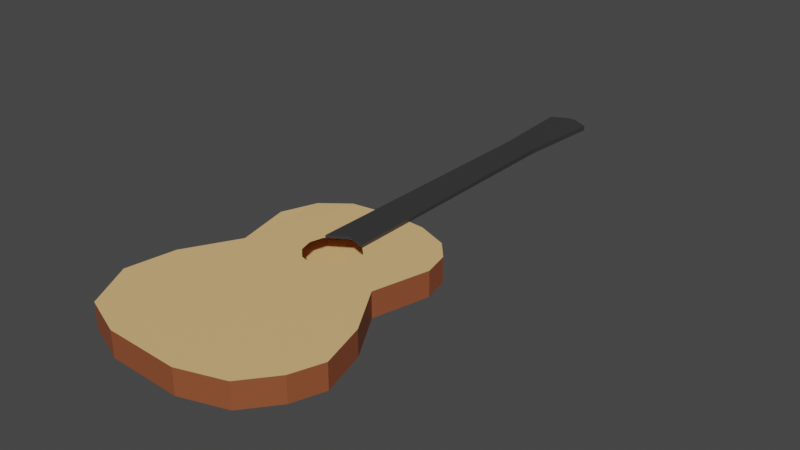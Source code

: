 # Source: guitar.blend  (saved by Blender 2.80.75; exported with 4.5.12 LTS)
import bpy
from mathutils import Matrix  # noqa: F401  (used for matrix-valued properties, if any)

bpy.ops.wm.read_factory_settings(use_empty=True)
scene = bpy.context.scene
scene.name = 'Scene'

# ---- collections
col_collection = bpy.data.collections.new('Collection'); scene.collection.children.link(col_collection)

# ---- materials (node trees are filled in below, after node groups)
mat_material = bpy.data.materials.new('Material')
mat_material.use_transparent_shadow = False
mat_vaaleanruskea = bpy.data.materials.new('vaaleanruskea')
mat_vaaleanruskea.use_transparent_shadow = False
mat_tummanruskea = bpy.data.materials.new('tummanruskea')
mat_tummanruskea.use_transparent_shadow = False
mat_musta = bpy.data.materials.new('musta')
mat_musta.use_transparent_shadow = False

# ---- material node trees
mat_material.use_nodes = True; mat_material.node_tree.nodes.clear()
_N = mat_material.node_tree.nodes; _L = mat_material.node_tree.links
n0 = _N.new('ShaderNodeOutputMaterial'); n0.name = 'Material Output'; n0.location = (300, 300)
n1 = _N.new('ShaderNodeBsdfPrincipled'); n1.name = 'Principled BSDF'; n1.location = (10, 300)
n1.distribution = 'GGX'
n1.subsurface_method = 'BURLEY'
n1.inputs[3].default_value = 1.45
n1.inputs[27].default_value = (0.0, 0.0, 0.0, 1.0)
n1.inputs[28].default_value = 1.0
_L.new(n1.outputs[0], n0.inputs[0])
n0.is_active_output = True
mat_vaaleanruskea.use_nodes = True; mat_vaaleanruskea.node_tree.nodes.clear()
_N = mat_vaaleanruskea.node_tree.nodes; _L = mat_vaaleanruskea.node_tree.links
n0 = _N.new('ShaderNodeOutputMaterial'); n0.name = 'Material Output'; n0.location = (300, 300)
n1 = _N.new('ShaderNodeBsdfPrincipled'); n1.name = 'Principled BSDF'; n1.location = (10, 300)
n1.distribution = 'GGX'
n1.subsurface_method = 'BURLEY'
n1.inputs[0].default_value = (0.8, 0.5092, 0.2231, 1.0)
n1.inputs[3].default_value = 1.45
n1.inputs[27].default_value = (0.0, 0.0, 0.0, 1.0)
n1.inputs[28].default_value = 1.0
_L.new(n1.outputs[0], n0.inputs[0])
n0.is_active_output = True
mat_tummanruskea.use_nodes = True; mat_tummanruskea.node_tree.nodes.clear()
_N = mat_tummanruskea.node_tree.nodes; _L = mat_tummanruskea.node_tree.links
n0 = _N.new('ShaderNodeOutputMaterial'); n0.name = 'Material Output'; n0.location = (300, 300)
n1 = _N.new('ShaderNodeBsdfPrincipled'); n1.name = 'Principled BSDF'; n1.location = (10, 300)
n1.distribution = 'GGX'
n1.subsurface_method = 'BURLEY'
n1.inputs[0].default_value = (0.2874, 0.08022, 0.03071, 1.0)
n1.inputs[3].default_value = 1.45
n1.inputs[27].default_value = (0.0, 0.0, 0.0, 1.0)
n1.inputs[28].default_value = 1.0
_L.new(n1.outputs[0], n0.inputs[0])
n0.is_active_output = True
mat_musta.use_nodes = True; mat_musta.node_tree.nodes.clear()
_N = mat_musta.node_tree.nodes; _L = mat_musta.node_tree.links
n0 = _N.new('ShaderNodeOutputMaterial'); n0.name = 'Material Output'; n0.location = (300, 300)
n1 = _N.new('ShaderNodeBsdfPrincipled'); n1.name = 'Principled BSDF'; n1.location = (10, 300)
n1.distribution = 'GGX'
n1.subsurface_method = 'BURLEY'
n1.inputs[0].default_value = (0.0376, 0.0376, 0.0376, 1.0)
n1.inputs[3].default_value = 1.45
n1.inputs[27].default_value = (0.0, 0.0, 0.0, 1.0)
n1.inputs[28].default_value = 1.0
_L.new(n1.outputs[0], n0.inputs[0])
n0.is_active_output = True

# ---- world
world_world = bpy.data.worlds.new('World'); scene.world = world_world
world_world.use_nodes = True; world_world.node_tree.nodes.clear()
_N = world_world.node_tree.nodes; _L = world_world.node_tree.links
n0 = _N.new('ShaderNodeOutputWorld'); n0.name = 'World Output'; n0.location = (300, 300)
n1 = _N.new('ShaderNodeBackground'); n1.name = 'Background'; n1.location = (10, 300)
n1.inputs[0].default_value = (0.05088, 0.05088, 0.05088, 1.0)
_L.new(n1.outputs[0], n0.inputs[0])
n0.is_active_output = True
world_world.color = (0.05088, 0.05088, 0.05088)
world_world.use_sun_shadow = False
world_world.sun_shadow_jitter_overblur = 0.0

# ---- meshes
me_plane_001 = bpy.data.meshes.new('Plane.001')
me_plane_001.from_pydata([(-0.1666, -0.6289, 0.2241), (0.1409, -0.5785, 0.2241), (-0.1327, 1.622, 0.2344), (0.123, 1.622, 0.2344), (-0.168, 2.348, 0.2344), (-0.01958, 2.424, 0.2344), (0.03706, 2.422, 0.2344), (0.1821, 2.349, 0.2344), (-0.1666, -0.6289, 0.2014), (0.1409, -0.5785, 0.2014), (-0.1327, 1.622, 0.1938), (0.123, 1.622, 0.1938), (-0.168, 2.348, 0.1938), (-0.01958, 2.424, 0.1938), (0.03706, 2.422, 0.1938), (0.1821, 2.349, 0.1938), (-0.00484, -0.5293, 0.2241), (-0.00484, 1.622, 0.2344), (-0.00484, -0.5293, 0.2014), (-0.00484, 1.622, 0.1938), (0.06604, -0.04481, -0.01053), (0.06409, 0.2225, 0.1983), (-0.06604, -0.04481, -0.01053), (-0.06799, 0.2225, 0.1983), (0.06604, 0.0292, -0.01053), (0.06604, 0.2255, 0.1462), (-0.06604, 0.2255, 0.1462), (-0.06604, 0.0292, -0.01053), (-0.06604, 0.0292, 0.1462), (0.06604, 0.0292, 0.1462), (-0.6128, -1.0, 0.0), (-0.6145, -0.2385, -0.004995), (-0.7178, -0.534, 0.0), (0.5263, -0.1519, -5.014e-05), (0.7085, -0.5231, 0.0), (0.5882, -0.9869, 0.0), (0.8258, -1.39, 0.0), (0.9295, -1.774, 0.0), (0.6276, -2.286, 0.0), (0.2568, -2.406, 0.0), (-0.7115, -2.244, 0.0), (-0.8543, -1.434, 0.0), (-0.9228, -1.844, 0.0), (-0.7178, -0.534, 0.1992), (-0.6145, -0.2385, 0.1942), (-0.03524, -0.02868, 0.1992), (0.5263, -0.1519, 0.1992), (-0.6128, -1.0, 0.1992), (0.7085, -0.5231, 0.1992), (0.5882, -0.9869, 0.1992), (0.8258, -1.39, 0.1992), (0.9295, -1.774, 0.1992), (0.6276, -2.286, 0.1992), (0.2568, -2.406, 0.1992), (-0.7115, -2.244, 0.1992), (-0.9228, -1.844, 0.1992), (-0.8543, -1.434, 0.1992), (-0.3535, -2.385, 0.0), (-0.3535, -2.385, 0.1992), (0.8355, -2.03, 0.0), (0.8355, -2.03, 0.1992), (-0.3953, -0.07481, -0.002498), (-0.3953, -0.07481, 0.1967), (0.265, -0.04859, -2.507e-05), (0.265, -0.04859, 0.1992), (0.6598, -0.3061, -2.507e-05), (0.6598, -0.3061, 0.1992), (-0.7178, -0.534, -0.009126), (-0.6145, -0.2385, -0.01412), (0.265, -0.0486, -0.009151), (0.5263, -0.1519, -0.009176), (-0.3953, -0.07482, -0.01162), (-0.6128, -1.0, -0.009126), (0.6598, -0.3061, -0.009151), (0.7085, -0.5231, -0.009126), (0.5882, -0.9869, -0.009126), (0.8258, -1.39, -0.009126), (0.9295, -1.774, -0.009126), (0.8355, -2.03, -0.009126), (0.6276, -2.286, -0.009126), (0.2568, -2.406, -0.009126), (-0.3535, -2.385, -0.009126), (-0.7115, -2.244, -0.009126), (-0.9228, -1.844, -0.009126), (-0.8543, -1.434, -0.009126), (0.01116, -0.9676, 0.1992), (0.122, -0.9379, 0.1992), (-0.09964, -0.9379, 0.1992), (-0.1807, -0.8568, 0.1992), (0.2031, -0.8568, 0.1992), (0.2328, -0.746, 0.1992), (-0.2104, -0.746, 0.1992), (0.2031, -0.6352, 0.1992), (-0.1807, -0.6352, 0.1992), (0.122, -0.5541, 0.1992), (-0.09964, -0.5541, 0.1992), (0.01116, -0.5244, 0.1992), (0.06594, -0.04496, -7.926e-06), (0.06602, -0.04483, -0.009134), (-0.06613, -0.04496, -7.472e-05), (-0.06605, -0.04483, -0.009201), (0.06604, -0.0354, -8.455e-06), (0.06604, -0.0354, -0.009134), (-0.06604, -0.03262, -0.0002136), (-0.06604, -0.03263, -0.009339), (0.06409, -0.03527, 0.1983), (-0.03524, -0.02868, 0.1983), (-0.06799, -0.03287, 0.1983)], [], [(16, 1, 3, 17), (7, 6, 5, 4, 2, 17, 3), (18, 19, 11, 9), (15, 11, 19, 10, 12, 13, 14), (6, 14, 13, 5), (4, 12, 10, 2), (1, 9, 11, 3), (2, 10, 8, 0), (7, 15, 14, 6), (5, 13, 12, 4), (16, 18, 9, 1), (3, 11, 15, 7), (0, 8, 18, 16), (8, 10, 19, 18), (0, 16, 17, 2), (21, 23, 107, 106, 105), (28, 27, 22, 100, 104, 103, 107, 23, 26), (21, 25, 26, 23), (27, 28, 29, 24), (26, 25, 29, 28), (27, 24, 20, 22), (20, 24, 29, 25, 21, 105, 101, 102, 98), (32, 30, 41, 42, 40, 57, 39, 38, 59, 37, 36, 35, 34, 65, 33, 63, 101, 97, 99, 103, 61, 31), (38, 39, 80, 79), (43, 47, 56, 88, 91, 93, 95, 96, 94, 92, 66, 46, 64, 45, 62, 44), (41, 42, 55, 56), (65, 33, 46, 66), (30, 41, 56, 47), (35, 34, 48, 49), (42, 40, 54, 55), (36, 35, 49, 50), (37, 36, 50, 51), (31, 32, 43, 44), (59, 37, 51, 60), (63, 101, 105, 106, 45, 64), (39, 38, 52, 53), (61, 31, 44, 62), (57, 39, 53, 58), (32, 30, 47, 43), (40, 57, 58, 54), (38, 59, 60, 52), (33, 63, 64, 46), (34, 65, 66, 48), (67, 68, 71, 104, 100, 98, 102, 69, 70, 73, 74, 75, 76, 77, 78, 79, 80, 81, 82, 83, 84, 72), (61, 103, 104, 71), (33, 65, 73, 70), (57, 40, 82, 81), (30, 32, 67, 72), (31, 61, 71, 68), (42, 41, 84, 83), (65, 34, 74, 73), (41, 30, 72, 84), (39, 57, 81, 80), (34, 35, 75, 74), (40, 42, 83, 82), (35, 36, 76, 75), (36, 37, 77, 76), (32, 31, 68, 67), (37, 59, 78, 77), (59, 38, 79, 78), (63, 33, 70, 69), (66, 92, 90, 89, 86, 85, 87, 88, 56, 55, 54, 58, 53, 52, 60, 51, 50, 49, 48), (98, 100, 22, 20), (106, 107, 103, 61, 62, 45), (102, 101, 63, 69)])
me_plane_001.polygons.foreach_set('material_index', [3, 3, 0, 0, 3, 3, 3, 3, 3, 3, 3, 3, 3, 0, 3, 0, 2, 2, 2, 0, 0, 2, 1, 2, 1, 2, 2, 2, 2, 2, 2, 2, 2, 2, 2, 2, 2, 2, 2, 2, 2, 2, 2, 1, 2, 2, 2, 2, 2, 2, 2, 2, 2, 2, 2, 2, 2, 2, 2, 2, 2, 1, 0, 2, 2])
_uv = me_plane_001.uv_layers.new(name='UVMap')
_uv.uv.foreach_set('vector', [0.5, 0.0, 1.0, 0.0, 1.0, 1.0, 0.5, 1.0, 0.0, 0.0, 0.0, 0.0, 0.0, 0.0, 0.0, 0.0, 0.0, 1.0, 0.5, 1.0, 1.0, 1.0, 0.5, 0.0, 0.5, 1.0, 1.0, 1.0, 1.0, 0.0, 0.0, 0.0, 1.0, 1.0, 0.5, 1.0, 0.0, 1.0, 0.0, 0.0, 0.0, 0.0, 0.0, 0.0, 0.0, 0.0, 0.0, 0.0, 0.0, 0.0, 0.0, 0.0, 0.0, 0.0, 0.0, 0.0, 0.0, 1.0, 0.0, 1.0, 1.0, 0.0, 1.0, 0.0, 1.0, 1.0, 1.0, 1.0, 0.0, 1.0, 0.0, 1.0, 0.0, 0.0, 0.0, 0.0, 0.0, 0.0, 0.0, 0.0, 0.0, 0.0, 0.0, 0.0, 0.0, 0.0, 0.0, 0.0, 0.0, 0.0, 0.0, 0.0, 0.5, 0.0, 0.5, 0.0, 1.0, 0.0, 1.0, 0.0, 1.0, 1.0, 1.0, 1.0, 0.0, 0.0, 0.0, 0.0, 0.0, 0.0, 0.0, 0.0, 0.5, 0.0, 0.5, 0.0, 0.0, 0.0, 0.0, 1.0, 0.5, 1.0, 0.5, 0.0, 0.0, 0.0, 0.5, 0.0, 0.5, 1.0, 0.0, 1.0, 0.125, 0.5, 0.375, 0.5, 0.375, 0.7362, 0.313, 0.7323, 0.125, 0.7384, 0.5, 0.625, 0.625, 0.625, 0.625, 0.75, 0.6234, 0.75, 0.6236, 0.7295, 0.613, 0.7298, 0.375, 0.7362, 0.375, 0.5, 0.5, 0.5, 0.375, 0.25, 0.5, 0.25, 0.5, 0.5, 0.375, 0.5, 0.625, 0.625, 0.5, 0.625, 0.5, 0.125, 0.875, 0.625, 0.5, 0.5, 0.5, 0.25, 0.5, 0.125, 0.5, 0.625, 0.625, 0.625, 0.875, 0.625, 0.875, 0.75, 0.625, 0.75, 0.625, 0.0, 0.625, 0.125, 0.5, 0.125, 0.5, 0.25, 0.375, 0.25, 0.375, 0.0116, 0.6127, 0.01557, 0.6234, 0.0158, 0.6233, 0.0, 0.0, 0.0, 0.0, 0.0, 0.0, 0.0, 0.0, 0.0, 0.0, 0.0, 0.0, 0.0, 0.0, 0.0, 0.0, 0.0, 0.0, 0.0, 0.0, 0.0, 0.0, 0.0, 0.0, 0.0, 0.0, 0.0, 0.0, 0.0, 0.0, 0.0, 0.0, 0.0, 0.0, 0.0, 0.0, 0.0, 0.0, 0.0, 0.0, 0.0, 0.0, 0.0, 0.0, 0.0, 0.0, 0.0, 0.0, 0.0, 0.0, 0.0, 0.0, 0.0, 0.0, 0.0, 0.0, 0.0, 0.0, 0.0, 0.0, 0.0, 0.0, 0.0, 0.0, 0.0, 0.0, 0.0, 0.0, 0.0, 0.0, 0.0, 0.0, 0.0, 0.0, 0.0, 0.0, 0.0, 0.0, 0.0, 0.0, 0.0, 0.0, 0.0, 0.0, 0.0, 0.0, 0.0, 0.0, 0.0, 0.0, 0.0, 0.0, 0.0, 0.0, 0.0, 0.0, 0.0, 0.0, 0.0, 0.0, 0.0, 0.0, 0.0, 0.0, 0.0, 0.0, 0.0, 0.0, 0.0, 0.0, 0.0, 0.0, 0.0, 0.0, 0.0, 0.0, 0.0, 0.0, 0.0, 0.0, 0.0, 0.0, 0.0, 0.0, 0.0, 0.0, 0.0, 0.0, 0.0, 0.0, 0.0, 0.0, 0.0, 0.0, 0.0, 0.0, 0.0, 0.0, 0.0, 0.0, 0.0, 0.0, 0.0, 0.0, 0.0, 0.0, 0.0, 0.0, 0.0, 0.0, 0.0, 0.0, 0.0, 0.0, 0.0, 0.0, 0.0, 0.0, 0.0, 0.0, 0.0, 0.0, 0.0, 0.0, 0.0, 0.0, 0.0, 0.0, 0.0, 0.0, 0.0, 0.0, 0.0, 0.0, 0.0, 0.0, 0.0, 0.0, 0.0, 0.0, 0.0, 0.0, 0.0, 0.0, 0.0, 0.0, 0.0, 0.0, 0.0, 0.0, 0.0, 0.0, 0.0, 0.0, 0.0, 0.0, 0.0, 0.0, 0.0, 0.0, 0.0, 0.0, 0.0, 0.0, 0.0, 0.0, 0.0, 0.0, 0.0, 0.0, 0.0, 0.0, 0.0, 0.0, 0.0, 0.0, 0.0, 0.0, 0.0, 0.0, 0.0, 0.0, 0.0, 0.0, 0.0, 0.0, 0.0, 0.0, 0.0, 0.0, 0.0, 0.0, 0.0, 0.0, 0.0, 0.0, 0.0, 0.0, 0.0, 0.0, 0.0, 0.0, 0.0, 0.0, 0.0, 0.0, 0.0, 0.0, 0.0, 0.0, 0.0, 0.0, 0.0, 0.0, 0.0, 0.0, 0.0, 0.0, 0.0, 0.0, 0.0, 0.0, 0.0, 0.0, 0.0, 0.0, 0.0, 0.0, 0.0, 0.0, 0.0, 0.0, 0.0, 0.0, 0.0, 0.0, 0.0, 0.0, 0.0, 0.0, 0.0, 0.0, 0.0, 0.0, 0.0, 0.0, 0.0, 0.0, 0.0, 0.0, 0.0, 0.0, 0.0, 0.0, 0.0, 0.0, 0.0, 0.0, 0.0, 0.0, 0.0, 0.0, 0.0, 0.0, 0.0, 0.0, 0.0, 0.0, 0.0, 0.0, 0.0, 0.0, 0.0, 0.0, 0.0, 0.0, 0.0, 0.0, 0.0, 0.0, 0.0, 0.0, 0.0, 0.0, 0.0, 0.0, 0.0, 0.0, 0.0, 0.0, 0.0, 0.0, 0.0, 0.0, 0.0, 0.0, 0.0, 0.0, 0.0, 0.0, 0.0, 0.0, 0.0, 0.0, 0.0, 0.0, 0.0, 0.0, 0.0, 0.0, 0.0, 0.0, 0.0, 0.0, 0.0, 0.0, 0.0, 0.0, 0.0, 0.0, 0.0, 0.0, 0.0, 0.0, 0.0, 0.0, 0.0, 0.0, 0.0, 0.0, 0.0, 0.0, 0.0, 0.0, 0.0, 0.0, 0.0, 0.0, 0.0, 0.0, 0.0, 0.0, 0.0, 0.0, 0.0, 0.0, 0.0, 0.0, 0.0, 0.0, 0.0, 0.0, 0.0, 0.0, 0.0, 0.0, 0.0, 0.0, 0.0, 0.0, 0.0, 0.0, 0.0, 0.0, 0.0, 0.0, 0.0, 0.0, 0.0, 0.0, 0.0, 0.0, 0.0, 0.0, 0.0, 0.0, 0.0, 0.0, 0.0, 0.0, 0.0, 0.0, 0.0, 0.0, 0.0, 0.0, 0.0, 0.0, 0.0, 0.0, 0.0, 0.0, 0.0, 0.0, 0.0, 0.0, 0.0, 0.0, 0.0, 0.0, 0.0, 0.0, 0.0, 0.0, 0.0, 0.0, 0.0, 0.0, 0.0, 0.0, 0.0, 0.6233, 1.0, 0.6234, 0.75, 0.625, 0.75, 0.625, 1.0, 0.0, 0.0, 0.0, 0.0, 0.0, 0.0, 0.0, 0.0, 0.0, 0.0, 0.0, 0.0, 0.0, 0.0, 0.0, 0.0, 0.0, 0.0, 0.0, 0.0])
me_plane_001.materials.append(mat_material)
me_plane_001.materials.append(mat_vaaleanruskea)
me_plane_001.materials.append(mat_tummanruskea)
me_plane_001.materials.append(mat_musta)
me_plane_001.use_remesh_preserve_volume = False
me_plane_001.use_remesh_preserve_attributes = False
me_plane_001.use_mirror_vertex_groups = False
me_plane_001.update()

# ---- objects
ob_guitar = bpy.data.objects.new('guitar', me_plane_001)

# ---- transforms, parenting, visibility, modifiers, constraints
ob_guitar.location = (0.0, 0.0, 0.0)
ob_guitar.scale = (0.1955, 0.1955, 0.1955)
ob_guitar.lineart.crease_threshold = 0.0

# ---- collection membership
scene.collection.objects.link(ob_guitar)

# ---- scene / render settings (as saved in the file)
scene.frame_start = 1; scene.frame_end = 250; scene.frame_set(1)
scene.render.engine = 'BLENDER_EEVEE_NEXT'
scene.cycles.use_denoising = False
scene.cycles.samples = 128
scene.cycles.sampling_pattern = 'TABULATED_SOBOL'
scene.cycles.use_adaptive_sampling = False
scene.cycles.use_light_tree = False
scene.view_settings.view_transform = 'Filmic'
bpy.context.view_layer.update()

# ---- added for rendering (the .blend has no active camera and no usable light): camera, sun
cam_auto = bpy.data.cameras.new('AutoCamera')
cam_auto.lens = 50.0
cam_auto.sensor_width = 36.0
cam_auto.clip_end = 1000.0
ob_auto_camera = bpy.data.objects.new('AutoCamera', cam_auto)
scene.collection.objects.link(ob_auto_camera)
ob_auto_camera.location = (0.937607, -1.12254, 0.771093)
ob_auto_camera.rotation_euler = (1.09748, -7.21219e-08, 0.694738)
scene.camera = ob_auto_camera
light_auto_sun = bpy.data.lights.new('AutoSun', 'SUN')
light_auto_sun.energy = 3.0
light_auto_sun.angle = 0.0523599
ob_auto_sun = bpy.data.objects.new('AutoSun', light_auto_sun)
scene.collection.objects.link(ob_auto_sun)
ob_auto_sun.rotation_euler = (0.872665, 0.174533, 0.523599)
bpy.context.view_layer.update()
